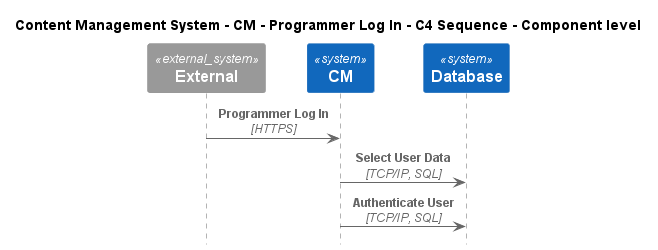

The diagram above was rendered by PlantUML. Its source (embedded in the PNG):
@startuml
!include ..\..\..\..\..\.c4s\C4_Sequence.puml

title Content Management System - CM - Programmer Log In - C4 Sequence - Component level

System_Ext(C4InterFlow.SoftwareSystems.ExternalSystem, "External", "")
System(ContentManagementSystem.SoftwareSystems.CM, "CM", "Content Management System is used to manage the process of creating, organizing, editing, and publishing digital content.")
System(ContentManagementSystem.SoftwareSystems.Database, "Database", "Stores user registration information, data, access logs, etc.")

Rel(C4InterFlow.SoftwareSystems.ExternalSystem, ContentManagementSystem.SoftwareSystems.CM, "Programmer Log In", "HTTPS")
Rel(ContentManagementSystem.SoftwareSystems.CM, ContentManagementSystem.SoftwareSystems.Database, "Select User Data", "TCP/IP, SQL")
Rel(ContentManagementSystem.SoftwareSystems.CM, ContentManagementSystem.SoftwareSystems.Database, "Authenticate User", "TCP/IP, SQL")


@enduml